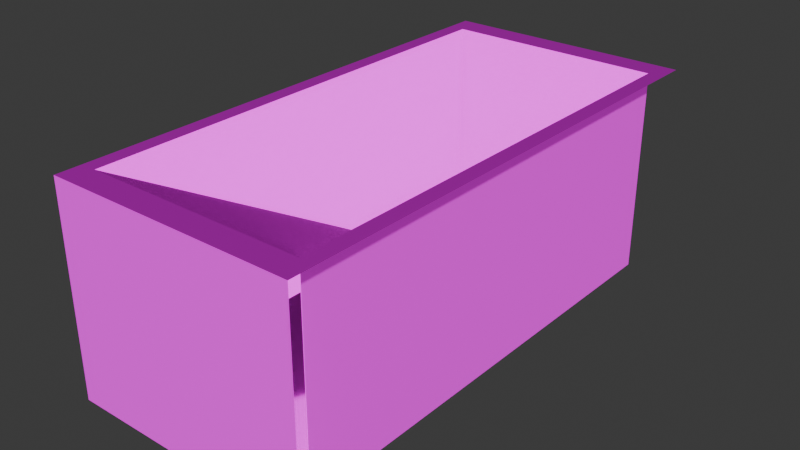 # Source: dice_box_spaceship.blend  (saved by Blender 4.0.36; exported with 4.5.12 LTS)
import bpy
from mathutils import Matrix  # noqa: F401  (used for matrix-valued properties, if any)

bpy.ops.wm.read_factory_settings(use_empty=True)
scene = bpy.context.scene
scene.name = 'Scene'

# ---- collections
col_collection = bpy.data.collections.new('Collection'); scene.collection.children.link(col_collection)

# ---- images (referenced by path relative to the original .blend; pixels are not part of the script)
import os
ASSET_DIR = os.environ.get("B2B_ASSET_DIR", "")  # directory of the original .blend (textures are referenced by path, not embedded)
HERE = os.path.dirname(os.path.abspath(__file__))  # packed textures are extracted next to this script under _unpacked/

def load_image(name, relpath, width, height, colorspace="sRGB"):
    """Load a texture the original file referenced (path relative to the .blend, or extracted next to this script)."""
    p = next((c for c in (os.path.join(HERE, relpath), os.path.join(ASSET_DIR, relpath)) if relpath and os.path.exists(c)), "")
    if p:
        img = bpy.data.images.load(p, check_existing=True)
        img.name = name
    else:  # same state as the original file: an image datablock whose file is absent (Cycles renders it pink)
        img = bpy.data.images.new(name, width, height)
        img.source = "FILE"
        img.filepath = "//" + (relpath or name)
    img.colorspace_settings.name = colorspace
    return img
img_lit_tiles_albedo_png = load_image('lit_tiles_albedo.png', 'lit_tiles_albedo.png', 1024, 1024, 'sRGB')
img_lit_tiles_displace_exr = load_image('lit_tiles_displace.exr', 'lit_tiles_displace.exr', 1024, 1024, 'Linear Rec.709')
img_diamond_plate_albedo_png = load_image('diamond_plate_albedo.png', 'diamond_plate_albedo.png', 1024, 1024, 'sRGB')
img_diamond_plate_normal_png = load_image('diamond_plate_normal.png', 'diamond_plate_normal.png', 1024, 1024, 'sRGB')
img_diamond_plate_displace_exr = load_image('diamond_plate_displace.exr', 'diamond_plate_displace.exr', 1024, 1024, 'Linear Rec.709')

# ---- materials (node trees are filled in below, after node groups)
mat_wallmaterial = bpy.data.materials.new('WallMaterial')
mat_wallmaterial.use_transparent_shadow = False
mat_topmaterial = bpy.data.materials.new('TopMaterial')
mat_topmaterial.use_transparent_shadow = False
mat_slopematerial = bpy.data.materials.new('SlopeMaterial')
mat_slopematerial.use_transparent_shadow = False

# ---- material node trees
mat_wallmaterial.use_nodes = True; mat_wallmaterial.node_tree.nodes.clear()
_N = mat_wallmaterial.node_tree.nodes; _L = mat_wallmaterial.node_tree.links
n0 = _N.new('ShaderNodeBsdfPrincipled'); n0.name = 'Principled BSDF'; n0.location = (10, 300)
n0.inputs[3].default_value = 1.45
n0.inputs[28].default_value = 0.3
n1 = _N.new('ShaderNodeTexImage'); n1.name = 'Image Texture'; n1.location = (-369, 187)
n1.image = img_lit_tiles_albedo_png
n2 = _N.new('ShaderNodeTexImage'); n2.name = 'Image Texture.001'; n2.location = (270, 224)
n2.image = img_lit_tiles_displace_exr
n3 = _N.new('ShaderNodeDisplacement'); n3.name = 'Displacement'; n3.location = (583, 247)
n3.inputs[2].default_value = 1.0
n4 = _N.new('ShaderNodeOutputMaterial'); n4.name = 'Material Output'; n4.location = (791, 318)
_L.new(n0.outputs[0], n4.inputs[0])
_L.new(n1.outputs[0], n0.inputs[0])
_L.new(n1.outputs[0], n0.inputs[27])
_L.new(n2.outputs[0], n3.inputs[0])
_L.new(n3.outputs[0], n4.inputs[2])
n4.is_active_output = True
mat_topmaterial.use_nodes = True; mat_topmaterial.node_tree.nodes.clear()
_N = mat_topmaterial.node_tree.nodes; _L = mat_topmaterial.node_tree.links
n0 = _N.new('ShaderNodeBsdfPrincipled'); n0.name = 'Principled BSDF'; n0.location = (10, 300)
n0.inputs[0].default_value = (0.7, 0.21, 0.21, 1.0)
n0.inputs[3].default_value = 1.45
n1 = _N.new('ShaderNodeOutputMaterial'); n1.name = 'Material Output'; n1.location = (300, 300)
_L.new(n0.outputs[0], n1.inputs[0])
n1.is_active_output = True
mat_slopematerial.use_nodes = True; mat_slopematerial.node_tree.nodes.clear()
_N = mat_slopematerial.node_tree.nodes; _L = mat_slopematerial.node_tree.links
n0 = _N.new('ShaderNodeBsdfPrincipled'); n0.name = 'Principled BSDF'; n0.location = (-182, 281)
n0.inputs[1].default_value = 0.6764
n0.inputs[2].default_value = 0.1055
n0.inputs[3].default_value = 1.45
n1 = _N.new('ShaderNodeTexImage'); n1.name = 'Image Texture'; n1.location = (-565, 309)
n1.image = img_diamond_plate_albedo_png
n2 = _N.new('ShaderNodeTexImage'); n2.name = 'Image Texture.002'; n2.location = (-568, 3)
n2.image = img_diamond_plate_normal_png
n3 = _N.new('ShaderNodeTexImage'); n3.name = 'Image Texture.001'; n3.location = (87, 195)
n3.image = img_diamond_plate_displace_exr
n4 = _N.new('ShaderNodeDisplacement'); n4.name = 'Displacement'; n4.location = (386, 171)
n4.inputs[2].default_value = 1.0
n5 = _N.new('ShaderNodeOutputMaterial'); n5.name = 'Material Output'; n5.location = (623, 283)
_L.new(n0.outputs[0], n5.inputs[0])
_L.new(n1.outputs[0], n0.inputs[0])
_L.new(n2.outputs[0], n0.inputs[5])
_L.new(n3.outputs[0], n4.inputs[0])
_L.new(n4.outputs[0], n5.inputs[2])
n5.is_active_output = True

# ---- world
world_world = bpy.data.worlds.new('World'); scene.world = world_world
world_world.use_nodes = True; world_world.node_tree.nodes.clear()
_N = world_world.node_tree.nodes; _L = world_world.node_tree.links
n0 = _N.new('ShaderNodeOutputWorld'); n0.name = 'World Output'; n0.location = (300, 300)
n1 = _N.new('ShaderNodeBackground'); n1.name = 'Background'; n1.location = (10, 300)
n1.inputs[0].default_value = (0.05088, 0.05088, 0.05088, 1.0)
_L.new(n1.outputs[0], n0.inputs[0])
n0.is_active_output = True
world_world.color = (0.05088, 0.05088, 0.05088)
world_world.use_sun_shadow = False
world_world.sun_shadow_jitter_overblur = 0.0

# ---- meshes
me_cube_001 = bpy.data.meshes.new('Cube.001')
me_cube_001.from_pydata([(-2.398, -5.0, -2.0), (-2.098, -4.5, -1.95), (-2.398, -5.0, 2.0), (-2.098, 4.5, -1.95), (-2.398, 5.0, 2.0), (2.398, -5.0, -2.0), (2.098, -4.5, -1.95), (2.398, -5.0, 2.0), (2.098, 4.5, -1.95), (2.398, 5.0, 2.0), (2.098, 4.5, 2.0), (-2.098, 4.5, 2.0), (-2.098, -4.5, 2.0), (2.098, -4.5, 2.0), (-2.098, -4.5, -1.95), (-2.098, 4.5, -1.95), (2.098, -4.5, -1.95), (2.098, 4.5, -1.95), (2.098, 4.5, 2.0), (-2.098, 4.5, 2.0), (-2.098, -4.5, 2.0), (2.098, -4.5, 2.0), (2.108, -4.5, -1.95), (2.108, 4.5, -1.95), (2.108, 4.5, 2.0), (2.108, -4.5, 2.0), (-2.108, -4.5, -1.95), (-2.108, 4.5, -1.95), (-2.108, 4.5, 2.0), (-2.108, -4.5, 2.0), (-2.098, 4.51, -1.95), (2.098, 4.51, -1.95), (2.098, 4.51, 2.0), (-2.098, 4.51, 2.0)], [], [(5, 7, 2, 0), (12, 2, 7, 13), (13, 7, 9, 4, 2, 12, 11, 10), (12, 1, 3, 11), (11, 3, 8, 10), (8, 6, 13, 10), (3, 1, 6, 8), (20, 14, 15, 19), (19, 15, 17, 18), (17, 16, 21, 18), (23, 24, 25, 22), (29, 28, 27, 26), (33, 32, 31, 30)])
me_cube_001.polygons.foreach_set('material_index', [0, 2, 2, 0, 0, 0, 2, 0, 0, 0, 0, 0, 0])
_uv = me_cube_001.uv_layers.new(name='UVMap')
_uv.uv.foreach_set('vector', [5.296, 6.905, -5.074, 6.905, -5.074, -5.528, 5.296, -5.528, -0.684, -1.475, -0.8007, -1.67, 1.067, -1.67, 0.9504, -1.475, 0.9504, -1.475, 1.067, -1.67, 1.067, 2.225, -0.8007, 2.225, -0.8007, -1.67, -0.684, -1.475, -0.684, 2.03, 0.9504, 2.03, 0.3486, 0.3922, 0.5207, 0.3922, 0.5207, 0.7843, 0.3486, 0.7843, 0.6928, 0.3922, 0.8649, 0.3922, 0.8649, 0.6972, 0.6928, 0.6972, 0.6928, 0.3922, 0.6928, 0.7843, 0.5207, 0.7843, 0.5207, 0.3922, 0.1613, 2.274, 0.1613, -1.38, 1.865, -1.38, 1.865, 2.274, -7.486, -8.106, 1.024, -8.106, 1.024, 9.994, -7.486, 9.994, -2.484, -4.031, 6.043, -4.031, 6.043, 5.028, -2.484, 5.028, 10.03, -9.002, 10.03, 10.39, 1.52, 10.39, 1.52, -9.002, 0.4859, 1.0, 0.2664, 1.0, 0.2664, 0.5, 0.4859, 0.5, 0.4859, 1.0, 0.4859, 0.5, 0.7053, 0.5, 0.7053, 1.0, 0.7053, 0.9663, 0.7053, 0.7331, 0.9248, 0.7331, 0.9248, 0.9663])
me_cube_001.materials.append(mat_wallmaterial)
me_cube_001.materials.append(mat_topmaterial)
me_cube_001.materials.append(mat_slopematerial)
me_cube_001.update()
me_plane = bpy.data.meshes.new('Plane')
me_plane.from_pydata([(-2.098, -4.504, 2.0), (2.098, -4.504, 2.0), (-2.098, 2.424, -2.0), (2.098, 2.424, -2.0)], [], [(0, 1, 3, 2)])
_uv = me_plane.uv_layers.new(name='UVMap')
_uv.uv.foreach_set('vector', [0.8671, 1.807, -0.7983, 1.807, -0.7983, -0.9809, 0.8671, -0.9809])
me_plane.materials.append(mat_slopematerial)
me_plane.materials.append(mat_wallmaterial)
me_plane.materials.append(mat_topmaterial)
me_plane.update()

# ---- objects
ob_dicebox_col = bpy.data.objects.new('DiceBox-col', me_cube_001)
ob_boxslope_col = bpy.data.objects.new('BoxSlope-col', me_plane)

# ---- transforms, parenting, visibility, modifiers, constraints
ob_dicebox_col.location = (0.0, 0.0, 0.0)
ob_boxslope_col.location = (0.0, 0.0, 0.0)

# ---- collection membership
col_collection.objects.link(ob_dicebox_col)
col_collection.objects.link(ob_boxslope_col)

# ---- scene / render settings (as saved in the file)
scene.frame_start = 1; scene.frame_end = 250; scene.frame_set(1)
scene.render.engine = 'BLENDER_EEVEE_NEXT'
scene.cycles.sampling_pattern = 'TABULATED_SOBOL'
bpy.context.view_layer.update()

# ---- added for rendering (the .blend has no active camera and no usable light): camera, sun
cam_auto = bpy.data.cameras.new('AutoCamera')
cam_auto.lens = 50.0
cam_auto.sensor_width = 36.0
cam_auto.clip_end = 1000.0
ob_auto_camera = bpy.data.objects.new('AutoCamera', cam_auto)
scene.collection.objects.link(ob_auto_camera)
ob_auto_camera.location = (10.9082, -13.0898, 8.72656)
ob_auto_camera.rotation_euler = (1.09748, -7.21219e-08, 0.694738)
scene.camera = ob_auto_camera
light_auto_sun = bpy.data.lights.new('AutoSun', 'SUN')
light_auto_sun.energy = 3.0
light_auto_sun.angle = 0.0523599
ob_auto_sun = bpy.data.objects.new('AutoSun', light_auto_sun)
scene.collection.objects.link(ob_auto_sun)
ob_auto_sun.rotation_euler = (0.872665, 0.174533, 0.523599)
bpy.context.view_layer.update()
